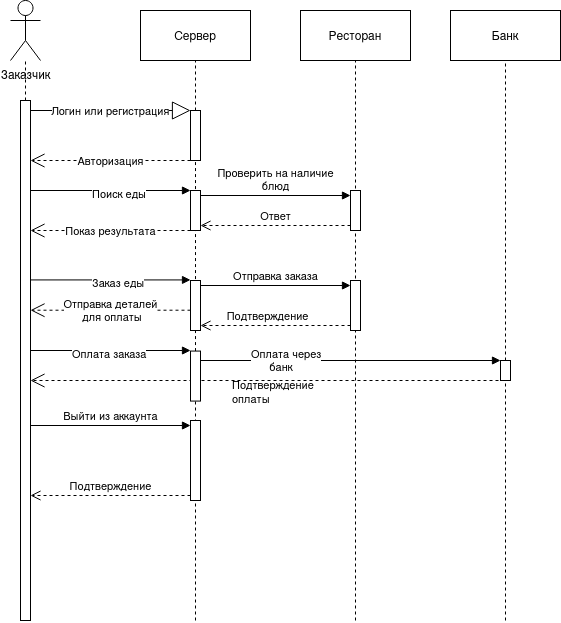

The diagram above was exported from draw.io. Its source (the exported page's mxGraphModel, read from the mxfile embedded in the PNG):
<mxGraphModel dx="1342" dy="552" grid="1" gridSize="10" guides="1" tooltips="1" connect="1" arrows="1" fold="1" page="1" pageScale="1" pageWidth="850" pageHeight="1100" math="0" shadow="0">
  <root>
    <mxCell id="0" />
    <mxCell id="1" parent="0" />
    <mxCell id="45xBJKp2iFcp52D15on3-1" value="Ресторан" style="html=1;whiteSpace=wrap;" parent="1" vertex="1">
      <mxGeometry x="290" y="110" width="110" height="50" as="geometry" />
    </mxCell>
    <mxCell id="45xBJKp2iFcp52D15on3-2" value="Сервер" style="html=1;whiteSpace=wrap;" parent="1" vertex="1">
      <mxGeometry x="130" y="110" width="110" height="50" as="geometry" />
    </mxCell>
    <mxCell id="45xBJKp2iFcp52D15on3-3" value="Банк" style="html=1;whiteSpace=wrap;" parent="1" vertex="1">
      <mxGeometry x="440" y="110" width="110" height="50" as="geometry" />
    </mxCell>
    <mxCell id="45xBJKp2iFcp52D15on3-4" value="Заказчик" style="shape=umlActor;verticalLabelPosition=bottom;verticalAlign=top;html=1;" parent="1" vertex="1">
      <mxGeometry y="100" width="30" height="60" as="geometry" />
    </mxCell>
    <mxCell id="45xBJKp2iFcp52D15on3-5" value="" style="html=1;points=[[0,0,0,0,5],[0,1,0,0,-5],[1,0,0,0,5],[1,1,0,0,-5]];perimeter=orthogonalPerimeter;outlineConnect=0;targetShapes=umlLifeline;portConstraint=eastwest;newEdgeStyle={&quot;curved&quot;:0,&quot;rounded&quot;:0};" parent="1" vertex="1">
      <mxGeometry x="10" y="200" width="10" height="520" as="geometry" />
    </mxCell>
    <mxCell id="45xBJKp2iFcp52D15on3-7" value="" style="endArrow=none;dashed=1;html=1;rounded=0;" parent="1" source="45xBJKp2iFcp52D15on3-5" target="45xBJKp2iFcp52D15on3-4" edge="1">
      <mxGeometry width="50" height="50" relative="1" as="geometry">
        <mxPoint x="220" y="440" as="sourcePoint" />
        <mxPoint x="270" y="390" as="targetPoint" />
      </mxGeometry>
    </mxCell>
    <mxCell id="45xBJKp2iFcp52D15on3-9" value="" style="endArrow=none;dashed=1;html=1;rounded=0;entryX=0.5;entryY=1;entryDx=0;entryDy=0;" parent="1" target="45xBJKp2iFcp52D15on3-1" edge="1">
      <mxGeometry width="50" height="50" relative="1" as="geometry">
        <mxPoint x="345" y="720" as="sourcePoint" />
        <mxPoint x="530" y="400" as="targetPoint" />
      </mxGeometry>
    </mxCell>
    <mxCell id="45xBJKp2iFcp52D15on3-10" value="" style="endArrow=none;dashed=1;html=1;rounded=0;entryX=0.5;entryY=1;entryDx=0;entryDy=0;" parent="1" source="45xBJKp2iFcp52D15on3-13" target="45xBJKp2iFcp52D15on3-2" edge="1">
      <mxGeometry width="50" height="50" relative="1" as="geometry">
        <mxPoint x="190" y="560" as="sourcePoint" />
        <mxPoint x="220" y="400" as="targetPoint" />
      </mxGeometry>
    </mxCell>
    <mxCell id="45xBJKp2iFcp52D15on3-11" value="" style="endArrow=none;dashed=1;html=1;rounded=0;entryX=0.5;entryY=1;entryDx=0;entryDy=0;" parent="1" source="45xBJKp2iFcp52D15on3-15" target="45xBJKp2iFcp52D15on3-3" edge="1">
      <mxGeometry width="50" height="50" relative="1" as="geometry">
        <mxPoint x="500" y="560" as="sourcePoint" />
        <mxPoint x="370" y="400" as="targetPoint" />
      </mxGeometry>
    </mxCell>
    <mxCell id="45xBJKp2iFcp52D15on3-14" value="" style="endArrow=none;dashed=1;html=1;rounded=0;entryX=0.5;entryY=1;entryDx=0;entryDy=0;" parent="1" target="45xBJKp2iFcp52D15on3-13" edge="1" source="kUAjMFaLoyMAHeOKYd-I-15">
      <mxGeometry width="50" height="50" relative="1" as="geometry">
        <mxPoint x="185" y="560" as="sourcePoint" />
        <mxPoint x="185" y="160" as="targetPoint" />
      </mxGeometry>
    </mxCell>
    <mxCell id="45xBJKp2iFcp52D15on3-13" value="" style="html=1;points=[[0,0,0,0,5],[0,1,0,0,-5],[1,0,0,0,5],[1,1,0,0,-5]];perimeter=orthogonalPerimeter;outlineConnect=0;targetShapes=umlLifeline;portConstraint=eastwest;newEdgeStyle={&quot;curved&quot;:0,&quot;rounded&quot;:0};" parent="1" vertex="1">
      <mxGeometry x="180" y="210" width="10" height="50" as="geometry" />
    </mxCell>
    <mxCell id="45xBJKp2iFcp52D15on3-16" value="" style="endArrow=none;dashed=1;html=1;rounded=0;entryX=0.5;entryY=1;entryDx=0;entryDy=0;" parent="1" target="45xBJKp2iFcp52D15on3-15" edge="1">
      <mxGeometry width="50" height="50" relative="1" as="geometry">
        <mxPoint x="495" y="720" as="sourcePoint" />
        <mxPoint x="495" y="160" as="targetPoint" />
      </mxGeometry>
    </mxCell>
    <mxCell id="45xBJKp2iFcp52D15on3-15" value="" style="html=1;points=[[0,0,0,0,5],[0,1,0,0,-5],[1,0,0,0,5],[1,1,0,0,-5]];perimeter=orthogonalPerimeter;outlineConnect=0;targetShapes=umlLifeline;portConstraint=eastwest;newEdgeStyle={&quot;curved&quot;:0,&quot;rounded&quot;:0};" parent="1" vertex="1">
      <mxGeometry x="490" y="460" width="10" height="20" as="geometry" />
    </mxCell>
    <mxCell id="45xBJKp2iFcp52D15on3-20" value="" style="endArrow=none;dashed=1;html=1;rounded=0;entryX=0.5;entryY=1;entryDx=0;entryDy=0;" parent="1" edge="1">
      <mxGeometry width="50" height="50" relative="1" as="geometry">
        <mxPoint x="345" y="390" as="sourcePoint" />
        <mxPoint x="345" y="430.0000000000001" as="targetPoint" />
      </mxGeometry>
    </mxCell>
    <mxCell id="45xBJKp2iFcp52D15on3-27" value="Логин или регистрация" style="endArrow=block;endSize=16;endFill=0;html=1;rounded=0;fillColor=#000000;strokeColor=#000000;" parent="1" edge="1">
      <mxGeometry width="160" relative="1" as="geometry">
        <mxPoint x="20" y="210" as="sourcePoint" />
        <mxPoint x="180" y="210" as="targetPoint" />
        <mxPoint as="offset" />
      </mxGeometry>
    </mxCell>
    <mxCell id="kUAjMFaLoyMAHeOKYd-I-5" value="Авторизация" style="endArrow=open;endSize=12;dashed=1;html=1;rounded=0;" edge="1" parent="1">
      <mxGeometry width="160" relative="1" as="geometry">
        <mxPoint x="180" y="260" as="sourcePoint" />
        <mxPoint x="20" y="260" as="targetPoint" />
      </mxGeometry>
    </mxCell>
    <mxCell id="kUAjMFaLoyMAHeOKYd-I-6" value="" style="html=1;points=[[0,0,0,0,5],[0,1,0,0,-5],[1,0,0,0,5],[1,1,0,0,-5]];perimeter=orthogonalPerimeter;outlineConnect=0;targetShapes=umlLifeline;portConstraint=eastwest;newEdgeStyle={&quot;curved&quot;:0,&quot;rounded&quot;:0};" vertex="1" parent="1">
      <mxGeometry x="180" y="290" width="10" height="40" as="geometry" />
    </mxCell>
    <mxCell id="kUAjMFaLoyMAHeOKYd-I-7" value="Поиск еды" style="endArrow=block;endFill=1;html=1;edgeStyle=orthogonalEdgeStyle;align=left;verticalAlign=top;rounded=0;" edge="1" parent="1">
      <mxGeometry x="-0.25" y="10" relative="1" as="geometry">
        <mxPoint x="20" y="290" as="sourcePoint" />
        <mxPoint x="180" y="290" as="targetPoint" />
        <mxPoint as="offset" />
      </mxGeometry>
    </mxCell>
    <mxCell id="kUAjMFaLoyMAHeOKYd-I-9" value="Показ результата" style="endArrow=open;endSize=12;dashed=1;html=1;rounded=0;" edge="1" parent="1">
      <mxGeometry width="160" relative="1" as="geometry">
        <mxPoint x="180" y="330" as="sourcePoint" />
        <mxPoint x="20" y="330" as="targetPoint" />
      </mxGeometry>
    </mxCell>
    <mxCell id="kUAjMFaLoyMAHeOKYd-I-10" value="" style="html=1;points=[[0,0,0,0,5],[0,1,0,0,-5],[1,0,0,0,5],[1,1,0,0,-5]];perimeter=orthogonalPerimeter;outlineConnect=0;targetShapes=umlLifeline;portConstraint=eastwest;newEdgeStyle={&quot;curved&quot;:0,&quot;rounded&quot;:0};" vertex="1" parent="1">
      <mxGeometry x="180" y="380" width="10" height="50" as="geometry" />
    </mxCell>
    <mxCell id="kUAjMFaLoyMAHeOKYd-I-11" value="Заказ еды" style="endArrow=block;endFill=1;html=1;edgeStyle=orthogonalEdgeStyle;align=left;verticalAlign=top;rounded=0;" edge="1" parent="1">
      <mxGeometry x="-0.25" y="10" relative="1" as="geometry">
        <mxPoint x="20" y="379.42999999999995" as="sourcePoint" />
        <mxPoint x="180" y="379.42999999999995" as="targetPoint" />
        <mxPoint as="offset" />
      </mxGeometry>
    </mxCell>
    <mxCell id="kUAjMFaLoyMAHeOKYd-I-12" value="&lt;div&gt;Отправка деталей&lt;/div&gt;&lt;div&gt;&amp;nbsp;для оплаты&lt;/div&gt;" style="endArrow=open;endSize=12;dashed=1;html=1;rounded=0;" edge="1" parent="1">
      <mxGeometry width="160" relative="1" as="geometry">
        <mxPoint x="180" y="409.71000000000004" as="sourcePoint" />
        <mxPoint x="20" y="409.71000000000004" as="targetPoint" />
      </mxGeometry>
    </mxCell>
    <mxCell id="kUAjMFaLoyMAHeOKYd-I-13" value="" style="endArrow=open;endSize=12;dashed=1;html=1;rounded=0;" edge="1" parent="1" target="45xBJKp2iFcp52D15on3-5">
      <mxGeometry width="160" relative="1" as="geometry">
        <mxPoint x="500" y="480" as="sourcePoint" />
        <mxPoint x="20" y="490" as="targetPoint" />
      </mxGeometry>
    </mxCell>
    <mxCell id="kUAjMFaLoyMAHeOKYd-I-16" value="" style="endArrow=none;dashed=1;html=1;rounded=0;entryX=0.5;entryY=1;entryDx=0;entryDy=0;" edge="1" parent="1" target="kUAjMFaLoyMAHeOKYd-I-15">
      <mxGeometry width="50" height="50" relative="1" as="geometry">
        <mxPoint x="185" y="720" as="sourcePoint" />
        <mxPoint x="185" y="260" as="targetPoint" />
      </mxGeometry>
    </mxCell>
    <mxCell id="kUAjMFaLoyMAHeOKYd-I-15" value="" style="html=1;points=[[0,0,0,0,5],[0,1,0,0,-5],[1,0,0,0,5],[1,1,0,0,-5]];perimeter=orthogonalPerimeter;outlineConnect=0;targetShapes=umlLifeline;portConstraint=eastwest;newEdgeStyle={&quot;curved&quot;:0,&quot;rounded&quot;:0};" vertex="1" parent="1">
      <mxGeometry x="180" y="450.57" width="10" height="50" as="geometry" />
    </mxCell>
    <mxCell id="kUAjMFaLoyMAHeOKYd-I-17" value="Оплата заказа" style="endArrow=block;endFill=1;html=1;edgeStyle=orthogonalEdgeStyle;align=left;verticalAlign=top;rounded=0;" edge="1" parent="1">
      <mxGeometry x="-0.5" y="10" relative="1" as="geometry">
        <mxPoint x="20" y="449.99999999999994" as="sourcePoint" />
        <mxPoint x="180" y="449.99999999999994" as="targetPoint" />
        <mxPoint as="offset" />
      </mxGeometry>
    </mxCell>
    <mxCell id="kUAjMFaLoyMAHeOKYd-I-18" value="&lt;div&gt;Оплата через &lt;br&gt;&lt;/div&gt;&lt;div&gt;&amp;nbsp;&amp;nbsp;&amp;nbsp;&amp;nbsp;&amp;nbsp; банк&lt;br&gt;&lt;/div&gt;" style="endArrow=block;endFill=1;html=1;edgeStyle=orthogonalEdgeStyle;align=left;verticalAlign=top;rounded=0;" edge="1" parent="1">
      <mxGeometry x="-0.6721" y="20" relative="1" as="geometry">
        <mxPoint x="190" y="459.99999999999994" as="sourcePoint" />
        <mxPoint x="490" y="460" as="targetPoint" />
        <mxPoint as="offset" />
      </mxGeometry>
    </mxCell>
    <mxCell id="kUAjMFaLoyMAHeOKYd-I-19" value="&lt;font style=&quot;font-size: 11px;&quot;&gt;Подтверждение оплаты&lt;/font&gt;" style="text;whiteSpace=wrap;html=1;" vertex="1" parent="1">
      <mxGeometry x="220" y="470" width="90" height="30" as="geometry" />
    </mxCell>
    <mxCell id="kUAjMFaLoyMAHeOKYd-I-21" value="" style="html=1;points=[[0,0,0,0,5],[0,1,0,0,-5],[1,0,0,0,5],[1,1,0,0,-5]];perimeter=orthogonalPerimeter;outlineConnect=0;targetShapes=umlLifeline;portConstraint=eastwest;newEdgeStyle={&quot;curved&quot;:0,&quot;rounded&quot;:0};" vertex="1" parent="1">
      <mxGeometry x="340" y="380" width="10" height="50" as="geometry" />
    </mxCell>
    <mxCell id="kUAjMFaLoyMAHeOKYd-I-22" value="Отправка заказа" style="html=1;verticalAlign=bottom;endArrow=block;curved=0;rounded=0;entryX=0;entryY=0;entryDx=0;entryDy=5;exitX=1;exitY=0;exitDx=0;exitDy=5;exitPerimeter=0;" edge="1" target="kUAjMFaLoyMAHeOKYd-I-21" parent="1" source="kUAjMFaLoyMAHeOKYd-I-10">
      <mxGeometry relative="1" as="geometry">
        <mxPoint x="180" y="355" as="sourcePoint" />
      </mxGeometry>
    </mxCell>
    <mxCell id="kUAjMFaLoyMAHeOKYd-I-23" value="Подтверждение&lt;span style=&quot;white-space: pre;&quot;&gt;&#09;&lt;/span&gt;" style="html=1;verticalAlign=bottom;endArrow=open;dashed=1;endSize=8;curved=0;rounded=0;exitX=0;exitY=1;exitDx=0;exitDy=-5;entryX=1;entryY=1;entryDx=0;entryDy=-5;entryPerimeter=0;" edge="1" source="kUAjMFaLoyMAHeOKYd-I-21" parent="1" target="kUAjMFaLoyMAHeOKYd-I-10">
      <mxGeometry relative="1" as="geometry">
        <mxPoint x="200" y="425" as="targetPoint" />
      </mxGeometry>
    </mxCell>
    <mxCell id="kUAjMFaLoyMAHeOKYd-I-24" value="" style="html=1;points=[[0,0,0,0,5],[0,1,0,0,-5],[1,0,0,0,5],[1,1,0,0,-5]];perimeter=orthogonalPerimeter;outlineConnect=0;targetShapes=umlLifeline;portConstraint=eastwest;newEdgeStyle={&quot;curved&quot;:0,&quot;rounded&quot;:0};" vertex="1" parent="1">
      <mxGeometry x="180" y="520" width="10" height="80" as="geometry" />
    </mxCell>
    <mxCell id="kUAjMFaLoyMAHeOKYd-I-25" value="Выйти из аккаунта" style="html=1;verticalAlign=bottom;endArrow=block;curved=0;rounded=0;entryX=0;entryY=0;entryDx=0;entryDy=5;" edge="1" target="kUAjMFaLoyMAHeOKYd-I-24" parent="1" source="45xBJKp2iFcp52D15on3-5">
      <mxGeometry relative="1" as="geometry">
        <mxPoint x="110" y="525" as="sourcePoint" />
      </mxGeometry>
    </mxCell>
    <mxCell id="kUAjMFaLoyMAHeOKYd-I-26" value="Подтверждение" style="html=1;verticalAlign=bottom;endArrow=open;dashed=1;endSize=8;curved=0;rounded=0;exitX=0;exitY=1;exitDx=0;exitDy=-5;" edge="1" source="kUAjMFaLoyMAHeOKYd-I-24" parent="1" target="45xBJKp2iFcp52D15on3-5">
      <mxGeometry relative="1" as="geometry">
        <mxPoint x="110" y="595" as="targetPoint" />
      </mxGeometry>
    </mxCell>
    <mxCell id="kUAjMFaLoyMAHeOKYd-I-27" value="" style="html=1;points=[[0,0,0,0,5],[0,1,0,0,-5],[1,0,0,0,5],[1,1,0,0,-5]];perimeter=orthogonalPerimeter;outlineConnect=0;targetShapes=umlLifeline;portConstraint=eastwest;newEdgeStyle={&quot;curved&quot;:0,&quot;rounded&quot;:0};" vertex="1" parent="1">
      <mxGeometry x="340" y="290" width="10" height="40" as="geometry" />
    </mxCell>
    <mxCell id="kUAjMFaLoyMAHeOKYd-I-28" value="&lt;div&gt;Проверить на наличие&lt;/div&gt;&lt;div&gt;блюд&lt;br&gt;&lt;/div&gt;" style="html=1;verticalAlign=bottom;endArrow=block;curved=0;rounded=0;entryX=0;entryY=0;entryDx=0;entryDy=5;" edge="1" target="kUAjMFaLoyMAHeOKYd-I-27" parent="1" source="kUAjMFaLoyMAHeOKYd-I-6">
      <mxGeometry relative="1" as="geometry">
        <mxPoint x="270" y="275" as="sourcePoint" />
      </mxGeometry>
    </mxCell>
    <mxCell id="kUAjMFaLoyMAHeOKYd-I-29" value="Ответ" style="html=1;verticalAlign=bottom;endArrow=open;dashed=1;endSize=8;curved=0;rounded=0;exitX=0;exitY=1;exitDx=0;exitDy=-5;entryX=1;entryY=1;entryDx=0;entryDy=-5;entryPerimeter=0;" edge="1" source="kUAjMFaLoyMAHeOKYd-I-27" parent="1" target="kUAjMFaLoyMAHeOKYd-I-6">
      <mxGeometry relative="1" as="geometry">
        <mxPoint x="270" y="345" as="targetPoint" />
      </mxGeometry>
    </mxCell>
  </root>
</mxGraphModel>